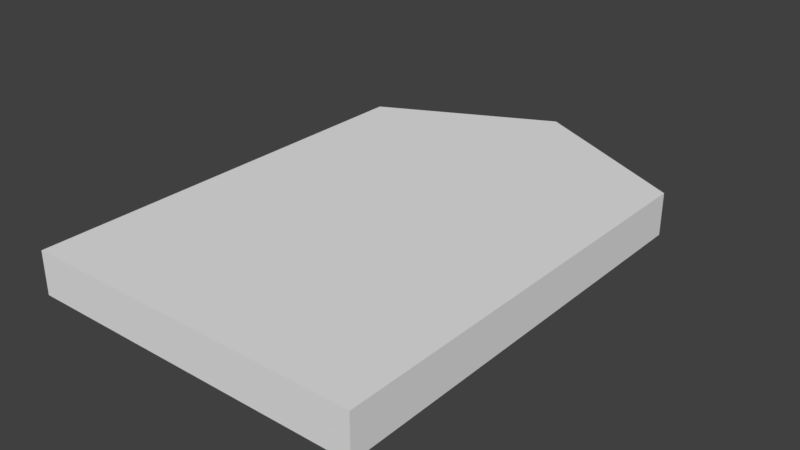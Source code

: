 # Source: doorContents_4x4.blend  (saved by Blender 2.79.0; exported with 4.5.12 LTS)
import bpy
from mathutils import Matrix  # noqa: F401  (used for matrix-valued properties, if any)

bpy.ops.wm.read_factory_settings(use_empty=True)
scene = bpy.context.scene
scene.name = 'Scene'

# ---- collections
col_collection_1 = bpy.data.collections.new('Collection 1'); scene.collection.children.link(col_collection_1)

# ---- world
world_world = bpy.data.worlds.new('World'); scene.world = world_world
world_world.color = (0.05088, 0.05088, 0.05088)
world_world.use_sun_shadow = False
world_world.sun_shadow_jitter_overblur = 0.0
world_world.cycles.sampling_method = 'MANUAL'

# ---- meshes
me_plane = bpy.data.meshes.new('Plane')
me_plane.from_pydata([(-1.0, -2.0, 0.25), (1.0, -2.0, 0.25), (1.0, -2.0, 0.0), (-1.0, -2.0, 0.0), (-1.0, 0.5, 0.25), (-1.0, 0.5, 0.0), (1.0, 0.5, 0.25), (1.0, 0.5, 0.0), (0.0, 1.0, 0.0), (0.0, 1.0, 0.25)], [], [(1, 2, 7, 6), (8, 9, 6, 7), (4, 9, 8, 5), (5, 3, 0, 4), (2, 1, 0, 3), (4, 0, 1, 6, 9), (5, 8, 7, 2, 3)])
_uv = me_plane.uv_layers.new(name='UVMap')
_uv.uv.foreach_set('vector', [0.9444, 0.5556, 1.0, 0.5556, 1.0, 0.0, 0.9444, 1.987e-08, 0.8889, 0.1491, 0.9444, 0.1491, 0.9444, 0.0, 0.8889, 0.0, 0.9444, 0.3975, 0.9444, 0.1491, 0.8889, 0.1491, 0.8889, 0.3975, 0.8889, 0.3975, 0.8889, 0.646, 0.9444, 0.646, 0.9444, 0.3975, 0.9444, 1.0, 1.0, 1.0, 1.0, 0.5556, 0.9444, 0.5556, 0.0, 0.1111, 1.457e-07, 0.6667, 0.4444, 0.6667, 0.4444, 0.1111, 0.2222, 0.0, 0.8889, 0.1111, 0.6667, 0.0, 0.4444, 0.1111, 0.4444, 0.6667, 0.8889, 0.6667])
me_plane.use_remesh_preserve_volume = False
me_plane.use_remesh_preserve_attributes = False
me_plane.use_mirror_vertex_groups = False
me_plane.update()

# ---- objects
ob_door = bpy.data.objects.new('Door', me_plane)

# ---- transforms, parenting, visibility, modifiers, constraints
ob_door.location = (0.0, 0.0, 0.0)
ob_door.lineart.crease_threshold = 0.0

# ---- collection membership
col_collection_1.objects.link(ob_door)

# ---- scene / render settings (as saved in the file)
scene.frame_start = 1; scene.frame_end = 250; scene.frame_set(1)
scene.render.engine = 'BLENDER_EEVEE_NEXT'
scene.render.resolution_percentage = 50
scene.render.dither_intensity = 0.0
scene.cycles.use_denoising = False
scene.cycles.samples = 128
scene.cycles.sampling_pattern = 'TABULATED_SOBOL'
scene.cycles.use_adaptive_sampling = False
scene.cycles.use_light_tree = False
scene.cycles.blur_glossy = 0.0
scene.cycles.sample_clamp_indirect = 0.0
scene.view_settings.view_transform = 'Standard'
bpy.context.view_layer.update()

# ---- added for rendering (the .blend has no active camera and no usable light): camera, sun
cam_auto = bpy.data.cameras.new('AutoCamera')
cam_auto.lens = 50.0
cam_auto.sensor_width = 36.0
cam_auto.clip_end = 1000.0
ob_auto_camera = bpy.data.objects.new('AutoCamera', cam_auto)
scene.collection.objects.link(ob_auto_camera)
ob_auto_camera.location = (3.34395, -4.51275, 2.80016)
ob_auto_camera.rotation_euler = (1.09748, -7.21219e-08, 0.694738)
scene.camera = ob_auto_camera
light_auto_sun = bpy.data.lights.new('AutoSun', 'SUN')
light_auto_sun.energy = 3.0
light_auto_sun.angle = 0.0523599
ob_auto_sun = bpy.data.objects.new('AutoSun', light_auto_sun)
scene.collection.objects.link(ob_auto_sun)
ob_auto_sun.rotation_euler = (0.872665, 0.174533, 0.523599)
bpy.context.view_layer.update()
